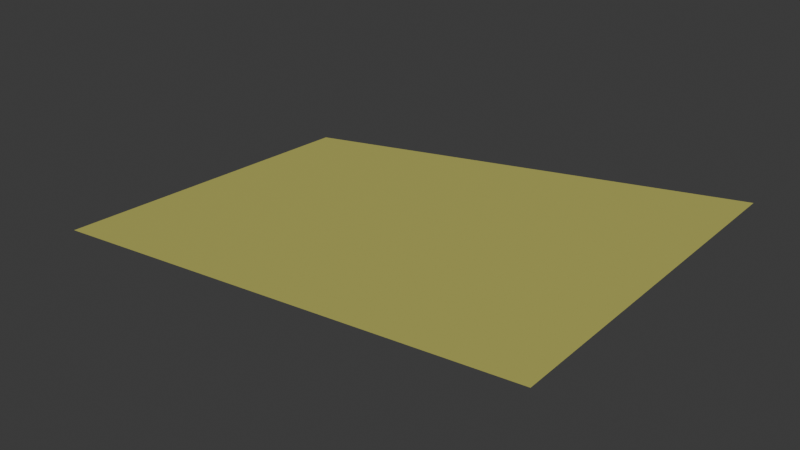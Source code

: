 # Source: Field_8.blend  (saved by Blender 4.5.87; exported with 4.5.12 LTS)
import bpy
from mathutils import Matrix  # noqa: F401  (used for matrix-valued properties, if any)

bpy.ops.wm.read_factory_settings(use_empty=True)
scene = bpy.context.scene
scene.name = 'Scene'

# ---- collections
col_collection = bpy.data.collections.new('Collection'); scene.collection.children.link(col_collection)

# ---- materials (node trees are filled in below, after node groups)
mat_environment_pigment___vertex_colors_009 = bpy.data.materials.new('Environment pigment - vertex colors.009')

# ---- material node trees
mat_environment_pigment___vertex_colors_009.use_nodes = True; mat_environment_pigment___vertex_colors_009.node_tree.nodes.clear()
_N = mat_environment_pigment___vertex_colors_009.node_tree.nodes; _L = mat_environment_pigment___vertex_colors_009.node_tree.links
n0 = _N.new('ShaderNodeBsdfPrincipled'); n0.name = 'Principled BSDF'; n0.location = (10, 300)
n0.inputs[2].default_value = 0.95
n1 = _N.new('ShaderNodeOutputMaterial'); n1.name = 'Material Output'; n1.location = (300, 300)
n2 = _N.new('ShaderNodeVertexColor'); n2.name = 'Color Attribute'; n2.location = (-450, -30)
_L.new(n0.outputs[0], n1.inputs[0])
_L.new(n2.outputs[0], n0.inputs[0])
n1.is_active_output = True

# ---- world
world_world = bpy.data.worlds.new('World'); scene.world = world_world
world_world.use_nodes = True; world_world.node_tree.nodes.clear()
_N = world_world.node_tree.nodes; _L = world_world.node_tree.links
n0 = _N.new('ShaderNodeOutputWorld'); n0.name = 'World Output'; n0.location = (200, 100)
n1 = _N.new('ShaderNodeBackground'); n1.name = 'Background'; n1.location = (-200, 100)
n1.inputs[0].default_value = (0.05088, 0.05088, 0.05088, 1.0)
_L.new(n1.outputs[0], n0.inputs[0])
n0.is_active_output = True
world_world.color = (0.05088, 0.05088, 0.05088)
world_world.sun_shadow_jitter_overblur = 0.0

# ---- meshes
me_field_8geometry = bpy.data.meshes.new('Field_8Geometry')
me_field_8geometry.from_pydata([(1150.0, -1122.0, 26.16), (1190.0, -1122.0, 32.01), (1190.0, -1149.0, 31.54), (1150.0, -1149.0, 27.41)], [], [(0, 2, 3), (0, 1, 2)])
me_field_8geometry.polygons.foreach_set('use_smooth', [True] * 2)
_ca = me_field_8geometry.color_attributes.new('Color', 'BYTE_COLOR', 'CORNER')
_ca.data.foreach_set('color', [0.5089, 0.491, 0.1119, 1.0, 0.5089, 0.491, 0.1119, 1.0, 0.5089, 0.491, 0.1119, 1.0, 0.5089, 0.491, 0.1119, 1.0, 0.5089, 0.491, 0.1119, 1.0, 0.5089, 0.491, 0.1119, 1.0])
me_field_8geometry.materials.append(mat_environment_pigment___vertex_colors_009)
me_field_8geometry.update()
me_field_8geometry.normals_split_custom_set([tuple(v) for v in zip(*[iter([0.1265, -0.01689, -0.9918, 0.121, -0.01195, -0.9926, 0.07119, -0.06733, -0.9952, 0.1265, -0.01689, -0.9918, 0.1756, 0.03789, -0.9837, 0.121, -0.01195, -0.9926])] * 3)])

# ---- objects
ob_field_8 = bpy.data.objects.new('Field_8', me_field_8geometry)

# ---- transforms, parenting, visibility, modifiers, constraints
ob_field_8.location = (0.0, 0.0, 0.0)
ob_field_8.rotation_mode = 'QUATERNION'
ob_field_8.rotation_quaternion = (1.0, 0.0, 0.0, 0.0)

# ---- collection membership
col_collection.objects.link(ob_field_8)

# ---- scene / render settings (as saved in the file)
scene.frame_start = 1; scene.frame_end = 250; scene.frame_set(1)
scene.render.engine = 'BLENDER_EEVEE_NEXT'
bpy.context.view_layer.update()

# ---- added for rendering (the .blend has no active camera and no usable light): camera, sun
cam_auto = bpy.data.cameras.new('AutoCamera')
cam_auto.lens = 50.0
cam_auto.sensor_width = 36.0
cam_auto.clip_end = 1000.0
ob_auto_camera = bpy.data.objects.new('AutoCamera', cam_auto)
scene.collection.objects.link(ob_auto_camera)
ob_auto_camera.location = (1214.98, -1189.47, 65.0662)
ob_auto_camera.rotation_euler = (1.09748, -7.21219e-08, 0.694738)
scene.camera = ob_auto_camera
light_auto_sun = bpy.data.lights.new('AutoSun', 'SUN')
light_auto_sun.energy = 3.0
light_auto_sun.angle = 0.0523599
ob_auto_sun = bpy.data.objects.new('AutoSun', light_auto_sun)
scene.collection.objects.link(ob_auto_sun)
ob_auto_sun.rotation_euler = (0.872665, 0.174533, 0.523599)
bpy.context.view_layer.update()
